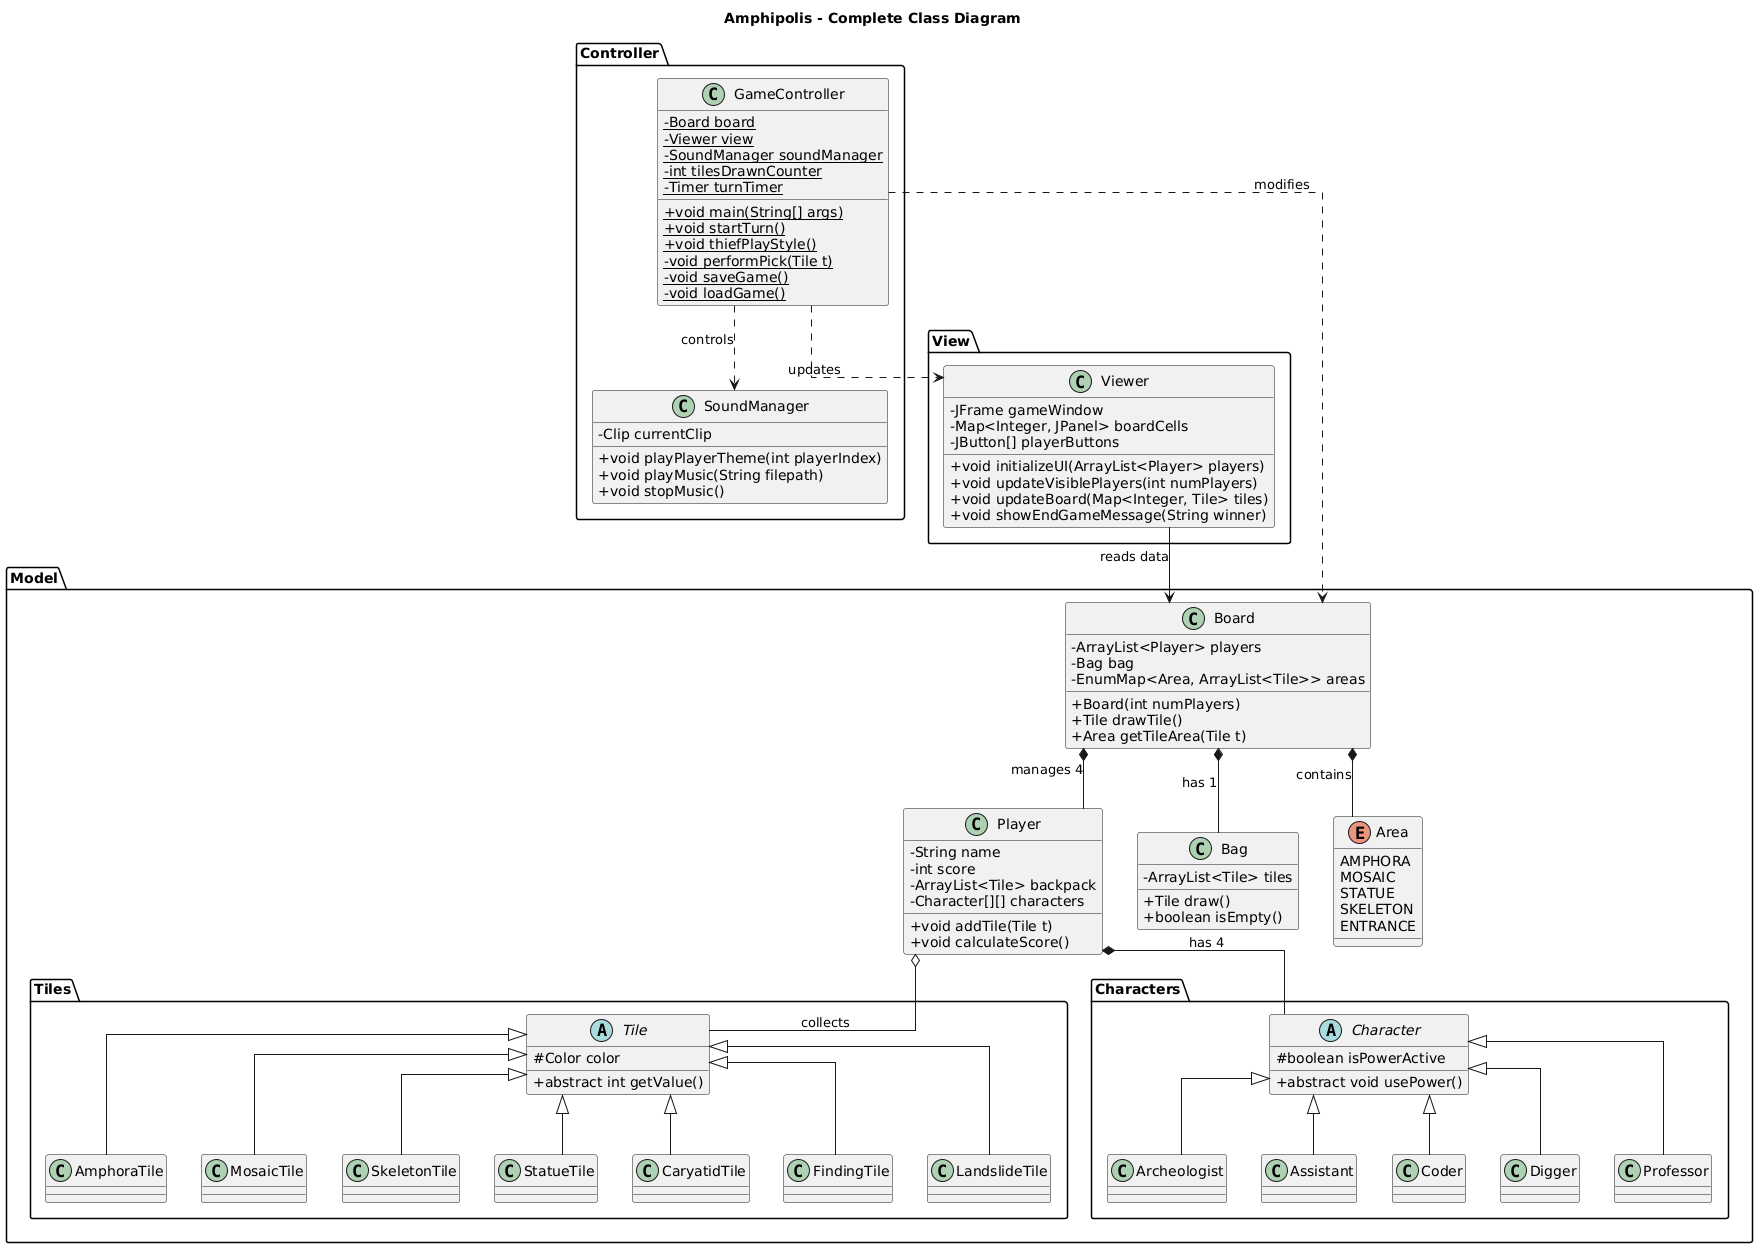

The diagram above was rendered by PlantUML. Its source (embedded in the PNG):
@startuml
title Amphipolis - Complete Class Diagram
skinparam classAttributeIconSize 0
skinparam linetype ortho

' --- CONTROLLER ---
package "Controller" {
    class GameController {
        - {static} Board board
        - {static} Viewer view
        - {static} SoundManager soundManager
        - {static} int tilesDrawnCounter
        - {static} Timer turnTimer
        + {static} void main(String[] args)
        + {static} void startTurn()
        + {static} void thiefPlayStyle()
        - {static} void performPick(Tile t)
        - {static} void saveGame()
        - {static} void loadGame()
    }

    class SoundManager {
        - Clip currentClip
        + void playPlayerTheme(int playerIndex)
        + void playMusic(String filepath)
        + void stopMusic()
    }
}

' --- VIEW ---
package "View" {
    class Viewer {
        - JFrame gameWindow
        - Map<Integer, JPanel> boardCells
        - JButton[] playerButtons
        + void initializeUI(ArrayList<Player> players)
        + void updateVisiblePlayers(int numPlayers)
        + void updateBoard(Map<Integer, Tile> tiles)
        + void showEndGameMessage(String winner)
    }
}

' --- MODEL ---
package "Model" {
    class Board {
        - ArrayList<Player> players
        - Bag bag
        - EnumMap<Area, ArrayList<Tile>> areas
        + Board(int numPlayers)
        + Tile drawTile()
        + Area getTileArea(Tile t)
    }

    class Player {
        - String name
        - int score
        - ArrayList<Tile> backpack
        - Character[][] characters
        + void addTile(Tile t)
        + void calculateScore()
    }

    class Bag {
        - ArrayList<Tile> tiles
        + Tile draw()
        + boolean isEmpty()
    }

    enum Area {
        AMPHORA
        MOSAIC
        STATUE
        SKELETON
        ENTRANCE
    }
}

' --- TILES PACKAGE ---
package "Model.Tiles" {
    abstract class Tile {
        # Color color
        + abstract int getValue()
    }
    
    class AmphoraTile extends Tile
    class MosaicTile extends Tile
    class SkeletonTile extends Tile
    class StatueTile extends Tile
    class CaryatidTile extends Tile
    class FindingTile extends Tile
    class LandslideTile extends Tile
}

' --- CHARACTERS PACKAGE ---
package "Model.Characters" {
    abstract class Character {
        # boolean isPowerActive
        + abstract void usePower()
    }

    class Archeologist extends Character
    class Assistant extends Character
    class Coder extends Character
    class Digger extends Character
    class Professor extends Character
}

' --- RELATIONSHIPS ---
GameController ..> Viewer : updates
GameController ..> Board : modifies
GameController ..> SoundManager : controls

Viewer --> Board : reads data
Board *-- Player : manages 4
Board *-- Bag : has 1
Board *-- Area : contains

Player o-- Tile : collects
Player *-- Character : has 4
@enduml